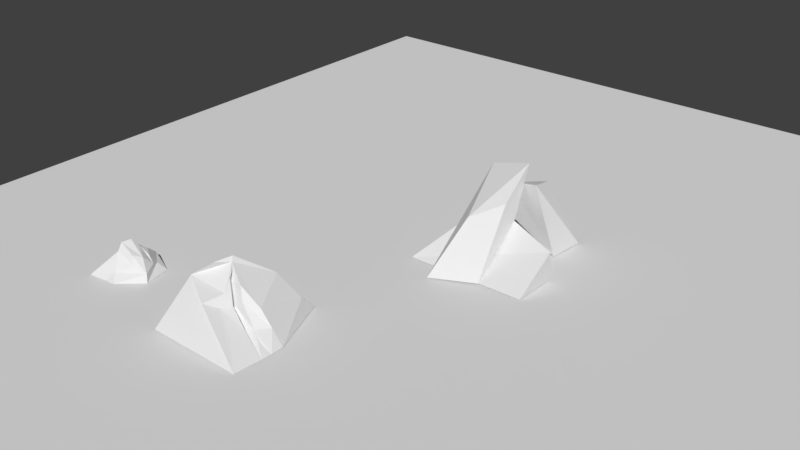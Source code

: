 # Source: rocks.blend  (saved by Blender 2.79.0; exported with 4.5.12 LTS)
import bpy
from mathutils import Matrix  # noqa: F401  (used for matrix-valued properties, if any)

bpy.ops.wm.read_factory_settings(use_empty=True)
scene = bpy.context.scene
scene.name = 'Scene'

# ---- collections
col_collection_1 = bpy.data.collections.new('Collection 1'); scene.collection.children.link(col_collection_1)

# ---- world
world_world = bpy.data.worlds.new('World'); scene.world = world_world
world_world.color = (0.05088, 0.05088, 0.05088)
world_world.use_sun_shadow = False
world_world.sun_shadow_jitter_overblur = 0.0
world_world.cycles.sampling_method = 'MANUAL'

# ---- meshes
me_cube_003 = bpy.data.meshes.new('Cube.003')
me_cube_003.from_pydata([(-3.83, -3.545, 0.8415), (-12.62, -3.858, -1.102), (-11.2, -4.158, 0.4089), (-11.34, -4.329, 0.3642), (-9.733, -4.366, -1.102), (-11.95, -3.67, -1.077), (-11.88, -3.968, -0.6896), (-11.6, -3.909, -0.3367), (-10.03, -3.803, -1.102), (-9.84, -4.322, -0.7275), (-10.8, -4.76, -1.102), (-12.21, -4.816, -1.102), (-11.35, -4.084, -1.102), (-11.36, -4.417, -0.01349), (-10.46, -4.397, -0.4348), (-10.5, -4.026, -0.2623), (-11.31, -4.773, -1.145), (-11.09, -4.623, -0.7684), (-10.62, -4.353, -0.006887), (-10.83, -3.93, -0.1392), (-10.39, -3.902, -0.7547), (-11.03, -3.668, -1.102), (-11.94, -3.793, -0.5036), (-10.97, -3.712, -0.6206), (-10.34, -4.211, -0.1593), (-10.86, -4.083, 0.09827), (-10.21, -4.042, -0.5969)], [], [(23, 20, 8, 21), (8, 20, 26, 9, 4), (18, 3, 13), (5, 12, 11, 1), (8, 4, 10, 12), (11, 13, 6, 1), (4, 9, 14, 17, 10), (9, 24, 18, 14), (12, 5, 21, 8), (14, 18, 13, 17), (1, 6, 7, 22, 5), (6, 2, 7), (10, 17, 16), (22, 23, 21, 5), (7, 19, 23, 22), (19, 15, 26, 20, 23), (26, 24, 9), (25, 2, 24), (25, 24, 26, 15), (16, 11, 12, 10), (11, 16, 17, 13), (24, 2, 3, 18), (15, 19, 25), (7, 2, 25, 19), (6, 13, 3, 2)])
me_cube_003.use_remesh_preserve_volume = False
me_cube_003.use_remesh_preserve_attributes = False
me_cube_003.use_mirror_vertex_groups = False
me_cube_003.update()
me_cube_002 = bpy.data.meshes.new('Cube.002')
me_cube_002.from_pydata([(-6.65, -5.262, -1.079), (-4.647, -4.182, 1.999), (-4.551, -4.245, 1.809), (-3.05, -3.02, -1.079), (-7.234, -4.553, -1.079), (-5.82, -4.679, 1.196), (-5.502, -4.207, 1.359), (-5.812, -3.037, -1.079), (-3.118, -3.289, -0.3893), (-1.877, -4.279, -1.079), (-4.237, -4.435, 0.2802), (-1.996, -5.317, -1.079), (-5.052, -4.273, -1.079), (-4.063, -4.746, 0.3785), (-2.967, -4.283, 0.2802), (-4.966, -3.528, 0.6316), (-3.45, -4.54, -0.3403), (-1.912, -4.905, -1.079), (-1.855, -4.542, -1.079), (-4.333, -4.367, 1.097), (-3.853, -4.547, 0.3293), (-3.029, -4.955, -0.3504), (-3.602, -4.429, 0.4995), (-2.422, -4.281, -0.3996), (-4.194, -4.448, 1.39), (-3.81, -4.374, 1.152), (-2.835, -4.512, -0.3878), (-2.92, -4.653, -0.3812), (-5.552, -3.765, 0.8825), (-5.442, -3.72, -0.1066), (-6.862, -3.828, -1.079), (-6.476, -4.277, 0.1399), (-6.632, -3.796, -0.09848), (-3.83, -3.545, 0.8415), (-4.852, -3.855, 1.366), (-4.768, -3.291, -0.05031), (-4.963, -4.493, 1.878), (-4.454, -4.982, 0.7132), (-4.128, -4.607, 0.8845), (-4.312, -4.355, 1.548), (-2.36, -4.56, -0.6472), (-1.883, -4.742, -1.079)], [(36, 38)], [(32, 29, 7, 30), (14, 25, 22), (13, 38, 24, 39, 2, 1, 36, 5, 37), (4, 12, 11, 0), (7, 3, 9, 12), (27, 20, 13, 21), (22, 25, 19, 10), (26, 22, 10, 16), (3, 8, 14, 23, 9), (8, 33, 1, 2, 25, 14), (12, 4, 30, 7), (15, 28, 6, 1, 34), (0, 5, 6, 31, 4), (5, 36, 1, 6), (19, 24, 20, 10), (9, 23, 26, 40, 18), (23, 14, 22, 26), (20, 24, 38, 13), (19, 2, 39, 24), (17, 27, 21, 11), (16, 10, 20, 27), (12, 9, 18, 41, 17, 11), (25, 2, 19), (31, 32, 30, 4), (6, 28, 32, 31), (28, 15, 35, 29, 32), (35, 33, 8), (34, 1, 33), (34, 33, 35, 15), (41, 16, 27, 17), (40, 26, 16, 41, 18), (11, 21, 13, 37), (5, 0, 11, 37), (8, 3, 35), (3, 7, 29, 35)])
me_cube_002.use_remesh_preserve_volume = False
me_cube_002.use_remesh_preserve_attributes = False
me_cube_002.use_mirror_vertex_groups = False
me_cube_002.update()
me_cube_001 = bpy.data.meshes.new('Cube.001')
me_cube_001.from_pydata([(-1.0, -1.0, -1.079), (-0.4447, -0.1246, 1.276), (0.8887, 0.5634, 0.9823), (-1.207, 1.103, 2.696), (1.0, -0.6017, -1.06), (0.7845, 0.3088, 1.94), (0.714, 1.06, 3.271), (-2.619, -0.5916, -1.063), (-0.5591, 0.9094, -1.061), (-0.5591, 0.689, 1.313), (3.086, -0.5916, -1.064), (3.086, 0.3298, -1.063), (3.086, 0.3298, 0.3178), (-0.3455, 1.042, 0.5802), (-0.03958, 0.9231, 2.221), (-0.4034, 1.722, -1.061), (1.185, 1.405, 2.221), (2.126, 1.132, -1.076), (1.404, 0.8558, 2.576), (2.288, 1.892, -1.077)], [], [(1, 3, 0), (2, 3, 6), (2, 6, 5, 4), (4, 5, 1, 0), (1, 5, 6, 3), (7, 9, 8), (8, 9, 12, 11), (11, 12, 10), (8, 11, 10, 7), (12, 9, 7, 10), (0, 3, 2, 4), (13, 14, 16, 15), (15, 16, 19), (19, 16, 18, 17), (17, 18, 14, 13), (15, 19, 17, 13), (16, 14, 18)])
me_cube_001.use_remesh_preserve_volume = False
me_cube_001.use_remesh_preserve_attributes = False
me_cube_001.use_mirror_vertex_groups = False
me_cube_001.update()
me_plane = bpy.data.meshes.new('Plane')
me_plane.from_pydata([(-1.0, -1.0, 0.0), (1.0, -1.0, 0.0), (-1.0, 1.0, 0.0), (1.0, 1.0, 0.0)], [], [(0, 1, 3, 2)])
me_plane.use_remesh_preserve_volume = False
me_plane.use_remesh_preserve_attributes = False
me_plane.use_mirror_vertex_groups = False
me_plane.update()

# ---- objects
ob_cube_002 = bpy.data.objects.new('Cube.002', me_cube_003)
ob_cube_001 = bpy.data.objects.new('Cube.001', me_cube_002)
ob_cube = bpy.data.objects.new('Cube', me_cube_001)
ob_plane = bpy.data.objects.new('Plane', me_plane)

# ---- transforms, parenting, visibility, modifiers, constraints
ob_cube_002.location = (0.0, 0.0, 0.1381)
ob_cube_002.scale = (0.1296, 0.304, 0.1235)
ob_cube_002.lineart.crease_threshold = 0.0
ob_cube_001.location = (0.0, 0.0, 0.1381)
ob_cube_001.scale = (0.1296, 0.304, 0.1235)
ob_cube_001.lineart.crease_threshold = 0.0
ob_cube.location = (0.0, 0.0, 0.1381)
ob_cube.scale = (0.1296, 0.304, 0.1235)
ob_cube.lineart.crease_threshold = 0.0
ob_plane.location = (0.0, 0.0, 0.0)
ob_plane.scale = (3.0, 3.0, 3.0)
ob_plane.hide_viewport = True
ob_plane.lineart.crease_threshold = 0.0

# ---- collection membership
col_collection_1.objects.link(ob_cube_002)
col_collection_1.objects.link(ob_cube_001)
col_collection_1.objects.link(ob_cube)
col_collection_1.objects.link(ob_plane)

# ---- scene / render settings (as saved in the file)
scene.frame_start = 1; scene.frame_end = 250; scene.frame_set(1)
scene.render.engine = 'BLENDER_EEVEE_NEXT'
scene.render.resolution_percentage = 50
scene.render.dither_intensity = 0.0
scene.cycles.use_denoising = False
scene.cycles.samples = 128
scene.cycles.sampling_pattern = 'TABULATED_SOBOL'
scene.cycles.use_adaptive_sampling = False
scene.cycles.use_light_tree = False
scene.cycles.blur_glossy = 0.0
scene.cycles.sample_clamp_indirect = 0.0
scene.view_settings.view_transform = 'Standard'
bpy.context.view_layer.update()

# ---- added for rendering (the .blend has no active camera and no usable light): camera, sun
cam_auto = bpy.data.cameras.new('AutoCamera')
cam_auto.lens = 50.0
cam_auto.sensor_width = 36.0
cam_auto.clip_end = 1000.0
ob_auto_camera = bpy.data.objects.new('AutoCamera', cam_auto)
scene.collection.objects.link(ob_auto_camera)
ob_auto_camera.location = (3.1552, -4.4762, 3.04801)
ob_auto_camera.rotation_euler = (1.09748, -7.21219e-08, 0.694738)
scene.camera = ob_auto_camera
light_auto_sun = bpy.data.lights.new('AutoSun', 'SUN')
light_auto_sun.energy = 3.0
light_auto_sun.angle = 0.0523599
ob_auto_sun = bpy.data.objects.new('AutoSun', light_auto_sun)
scene.collection.objects.link(ob_auto_sun)
ob_auto_sun.rotation_euler = (0.872665, 0.174533, 0.523599)
bpy.context.view_layer.update()
